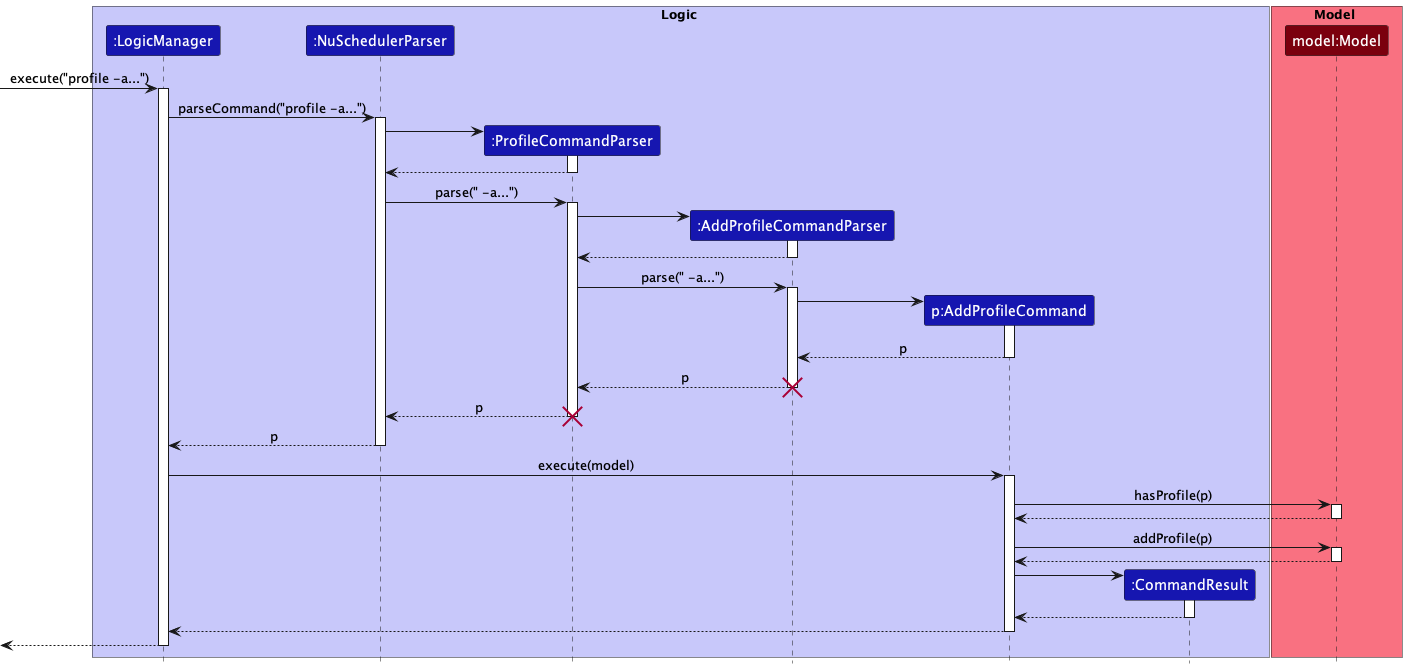

The diagram above was rendered by PlantUML. Its source (embedded in the PNG):
@startuml
!include ../style.puml

box Logic LOGIC_COLOR_T1
Participant ":LogicManager" as logicManager LOGIC_COLOR_T3
Participant ":NuSchedulerParser" as nuSchedulerParser LOGIC_COLOR_T3
Participant ":ProfileCommandParser" as profileCommandParser LOGIC_COLOR_T3
Participant ":AddProfileCommandParser" as addProfileCommandParser LOGIC_COLOR_T3
Participant "p:AddProfileCommand" as addProfileCommand LOGIC_COLOR_T3
Participant ":CommandResult" as commandResult LOGIC_COLOR_T3
endBox

box Model MODEL_COLOR_T1
Participant "model:Model" as model MODEL_COLOR_T3
endBox

-> logicManager ++: execute("profile -a...")
logicManager -> nuSchedulerParser ++: parseCommand("profile -a...")

create profileCommandParser
nuSchedulerParser -> profileCommandParser ++
return
nuSchedulerParser -> profileCommandParser ++: parse(" -a...")

create addProfileCommandParser
profileCommandParser -> addProfileCommandParser ++
return
profileCommandParser -> addProfileCommandParser ++: parse(" -a...")

create addProfileCommand
addProfileCommandParser -> addProfileCommand ++
return p
return p
destroy addProfileCommandParser
return p
destroy profileCommandParser
return p

logicManager -> addProfileCommand ++: execute(model)
addProfileCommand -> model ++: hasProfile(p)
return
addProfileCommand -> model ++: addProfile(p)
return

create commandResult
addProfileCommand -> commandResult++
return
return
return

@enduml